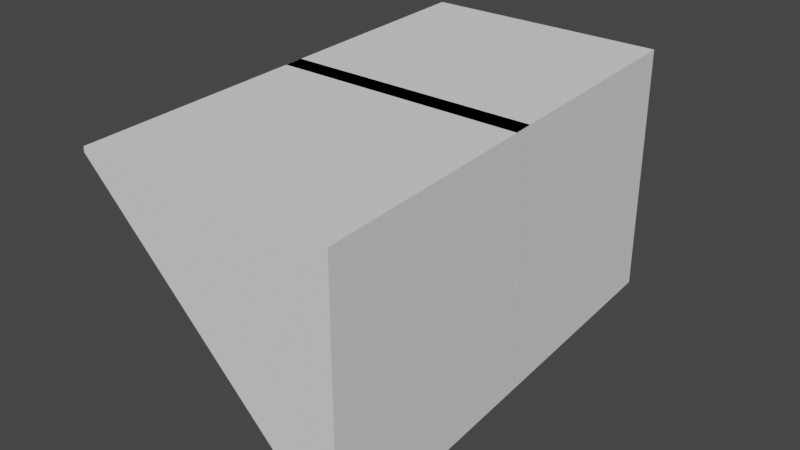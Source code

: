 # Source: angle.blend  (saved by Blender 2.80.75; exported with 4.5.12 LTS)
import bpy
from mathutils import Matrix  # noqa: F401  (used for matrix-valued properties, if any)

bpy.ops.wm.read_factory_settings(use_empty=True)
scene = bpy.context.scene
scene.name = 'Scene'

# ---- collections
col_collection = bpy.data.collections.new('Collection'); scene.collection.children.link(col_collection)

# ---- world
world_world = bpy.data.worlds.new('World'); scene.world = world_world
world_world.use_nodes = True; world_world.node_tree.nodes.clear()
_N = world_world.node_tree.nodes; _L = world_world.node_tree.links
n0 = _N.new('ShaderNodeOutputWorld'); n0.name = 'World Output'; n0.location = (300, 300)
n1 = _N.new('ShaderNodeBackground'); n1.name = 'Background'; n1.location = (10, 300)
n1.inputs[0].default_value = (0.05088, 0.05088, 0.05088, 1.0)
_L.new(n1.outputs[0], n0.inputs[0])
n0.is_active_output = True
world_world.color = (0.05088, 0.05088, 0.05088)
world_world.use_sun_shadow = False
world_world.sun_shadow_jitter_overblur = 0.0

# ---- meshes
me_cube_002 = bpy.data.meshes.new('Cube.002')
me_cube_002.from_pydata([(-0.8786, -1.0, 1.0), (-1.015, 1.0, 1.0), (1.121, -1.0, -1.0), (1.121, -1.0, 1.0), (0.9846, 1.0, -1.0), (0.9846, 1.0, 1.0), (-0.8786, -1.0, 0.9594), (-1.004, 0.8361, 1.0), (-1.141, 2.836, 1.0), (0.9958, 0.8361, -1.0), (0.9958, 0.8361, 1.0), (0.8591, 2.836, -1.0), (0.8591, 2.836, 1.0), (-1.004, 0.8361, 0.9594)], [], [(0, 1, 4, 2, 6), (4, 5, 3, 2), (5, 1, 0, 3), (6, 2, 3, 0), (4, 1, 5), (7, 8, 11, 9, 13), (11, 12, 10, 9), (12, 8, 7, 10), (13, 9, 10, 7), (11, 8, 12)])
_uv = me_cube_002.uv_layers.new(name='UVMap')
_uv.uv.foreach_set('vector', [0.875, 0.75, 0.875, 0.5, 0.375, 0.5, 0.375, 0.75, 0.6199, 1.0, 0.375, 0.5, 0.625, 0.5, 0.625, 0.75, 0.375, 0.75, 0.625, 0.5, 0.875, 0.5, 0.875, 0.75, 0.625, 0.75, 0.6199, 1.0, 0.375, 0.75, 0.625, 0.75, 0.625, 1.0, 0.375, 0.5, 0.625, 0.25, 0.625, 0.5, 0.875, 0.75, 0.875, 0.5, 0.375, 0.5, 0.375, 0.75, 0.6199, 1.0, 0.375, 0.5, 0.625, 0.5, 0.625, 0.75, 0.375, 0.75, 0.625, 0.5, 0.875, 0.5, 0.875, 0.75, 0.625, 0.75, 0.6199, 1.0, 0.375, 0.75, 0.625, 0.75, 0.625, 1.0, 0.375, 0.5, 0.625, 0.25, 0.625, 0.5])
me_cube_002.use_remesh_preserve_volume = False
me_cube_002.use_remesh_preserve_attributes = False
me_cube_002.use_mirror_vertex_groups = False
me_cube_002.update()

# ---- objects
ob_cube = bpy.data.objects.new('Cube', me_cube_002)

# ---- transforms, parenting, visibility, modifiers, constraints
ob_cube.location = (0.0, 0.0, 0.0)
ob_cube.lineart.crease_threshold = 0.0

# ---- collection membership
col_collection.objects.link(ob_cube)

# ---- scene / render settings (as saved in the file)
scene.frame_start = 1; scene.frame_end = 250; scene.frame_set(0)
scene.render.engine = 'BLENDER_EEVEE_NEXT'
scene.cycles.use_denoising = False
scene.cycles.samples = 128
scene.cycles.sampling_pattern = 'TABULATED_SOBOL'
scene.cycles.use_adaptive_sampling = False
scene.cycles.use_light_tree = False
scene.view_settings.view_transform = 'Filmic'
bpy.context.view_layer.update()

# ---- added for rendering (the .blend has no active camera and no usable light): camera, sun
cam_auto = bpy.data.cameras.new('AutoCamera')
cam_auto.lens = 50.0
cam_auto.sensor_width = 36.0
cam_auto.clip_end = 1000.0
ob_auto_camera = bpy.data.objects.new('AutoCamera', cam_auto)
scene.collection.objects.link(ob_auto_camera)
ob_auto_camera.location = (4.50711, -4.50222, 3.6135)
ob_auto_camera.rotation_euler = (1.09748, -7.21219e-08, 0.694738)
scene.camera = ob_auto_camera
light_auto_sun = bpy.data.lights.new('AutoSun', 'SUN')
light_auto_sun.energy = 3.0
light_auto_sun.angle = 0.0523599
ob_auto_sun = bpy.data.objects.new('AutoSun', light_auto_sun)
scene.collection.objects.link(ob_auto_sun)
ob_auto_sun.rotation_euler = (0.872665, 0.174533, 0.523599)
bpy.context.view_layer.update()

